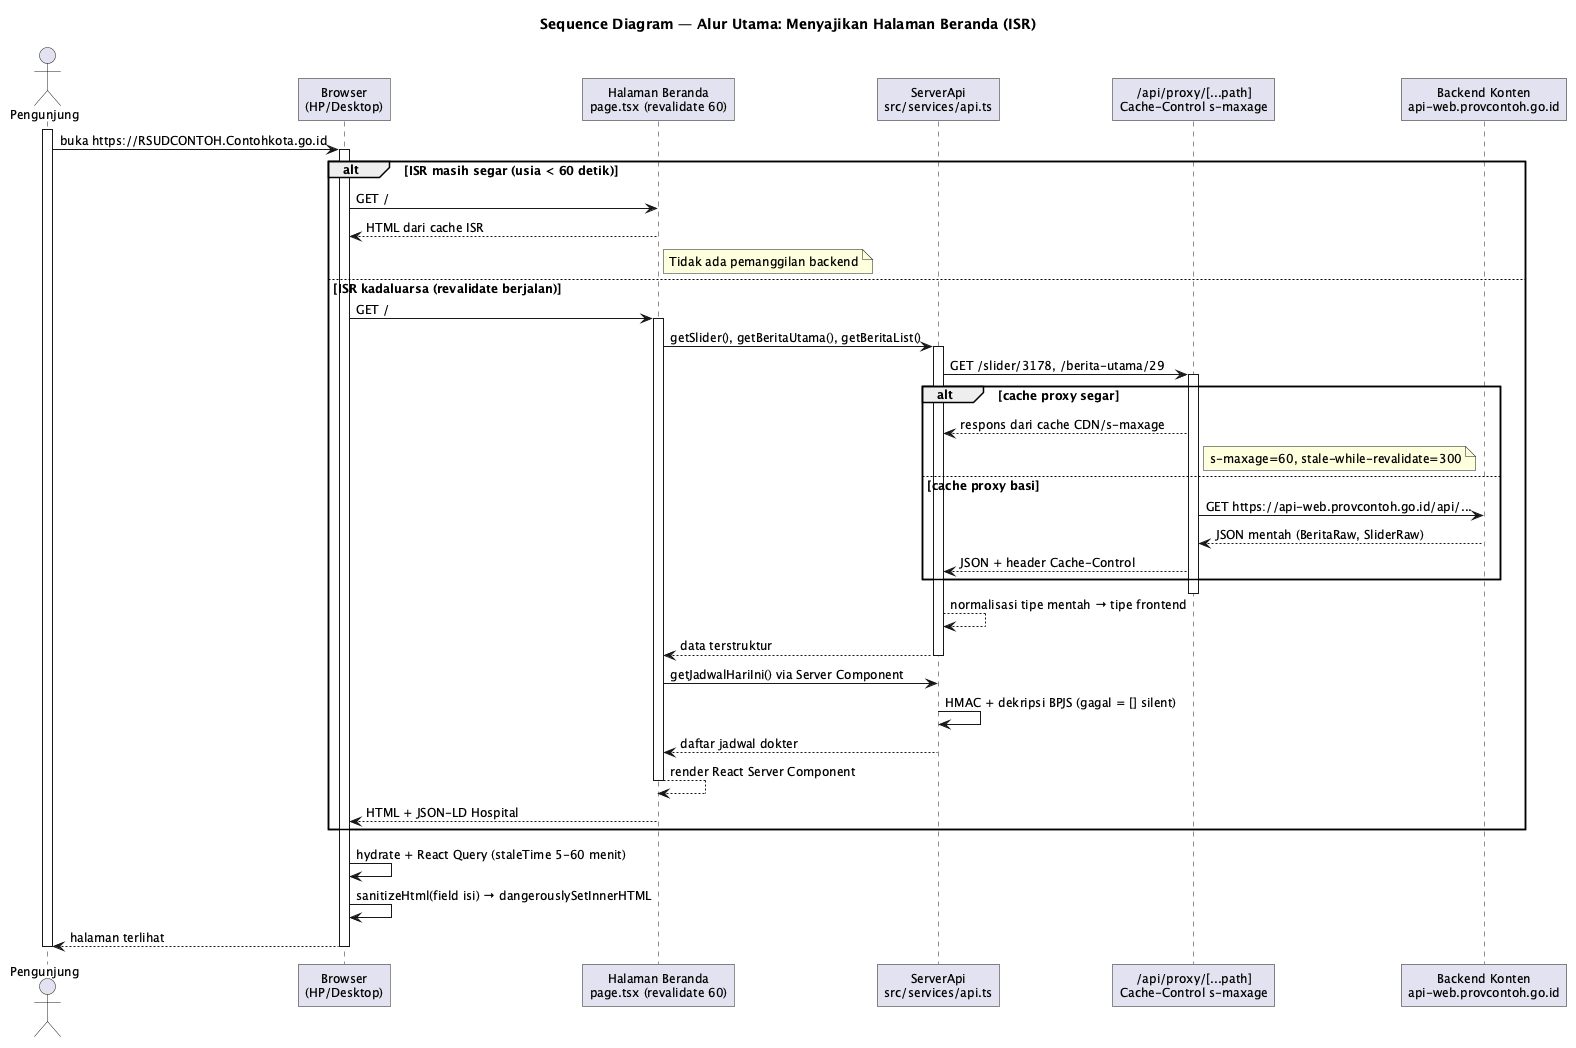

The diagram above was rendered by PlantUML. Its source (embedded in the PNG):
@startuml
skinparam backgroundStyle white
skinparam shadowing false
skinparam roundcorner 0
skinparam defaultFontSize 12
title Sequence Diagram — Alur Utama: Menyajikan Halaman Beranda (ISR)

actor Pengunjung as U
participant "Browser\n(HP/Desktop)" as B
participant "Halaman Beranda\npage.tsx (revalidate 60)" as PB
participant "ServerApi\nsrc/services/api.ts" as API
participant "/api/proxy/[...path]\nCache-Control s-maxage" as PX
participant "Backend Konten\napi-web.provcontoh.go.id" as BK

activate U
U -> B: buka https://RSUDCONTOH.Contohkota.go.id
activate B

alt ISR masih segar (usia < 60 detik)
  B -> PB: GET /
  PB --> B: HTML dari cache ISR
  note right of PB: Tidak ada pemanggilan backend
else ISR kadaluarsa (revalidate berjalan)
  B -> PB: GET /
  activate PB
  PB -> API: getSlider(), getBeritaUtama(), getBeritaList()
  activate API
  API -> PX: GET /slider/3178, /berita-utama/29
  activate PX
  alt cache proxy segar
    PX --> API: respons dari cache CDN/s-maxage
    note right of PX: s-maxage=60, stale-while-revalidate=300
  else cache proxy basi
    PX -> BK: GET https://api-web.provcontoh.go.id/api/...
    BK --> PX: JSON mentah (BeritaRaw, SliderRaw)
    PX --> API: JSON + header Cache-Control
  end
  deactivate PX
  API --> API: normalisasi tipe mentah → tipe frontend
  API --> PB: data terstruktur
  deactivate API
  PB -> API: getJadwalHariIni() via Server Component
  API -> API: HMAC + dekripsi BPJS (gagal = [] silent)
  API --> PB: daftar jadwal dokter
  PB --> PB: render React Server Component
  deactivate PB
  PB --> B: HTML + JSON-LD Hospital
end

B -> B: hydrate + React Query (staleTime 5-60 menit)
B -> B: sanitizeHtml(field isi) → dangerouslySetInnerHTML
B --> U: halaman terlihat
deactivate B
deactivate U

@enduml